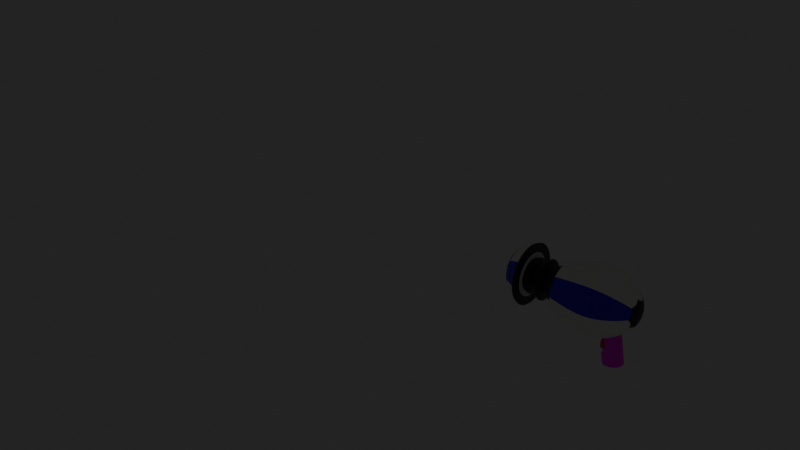 # Source: Gun.blend  (saved by Blender 2.90.8; exported with 4.5.12 LTS)
import bpy
from mathutils import Matrix  # noqa: F401  (used for matrix-valued properties, if any)

bpy.ops.wm.read_factory_settings(use_empty=True)
scene = bpy.context.scene
scene.name = 'Scene'

# ---- collections
col_collection = bpy.data.collections.new('Collection'); scene.collection.children.link(col_collection)

# ---- images (referenced by path relative to the original .blend; pixels are not part of the script)
import os
ASSET_DIR = os.environ.get("B2B_ASSET_DIR", "")  # directory of the original .blend (textures are referenced by path, not embedded)
HERE = os.path.dirname(os.path.abspath(__file__))  # packed textures are extracted next to this script under _unpacked/

def load_image(name, relpath, width, height, colorspace="sRGB"):
    """Load a texture the original file referenced (path relative to the .blend, or extracted next to this script)."""
    p = next((c for c in (os.path.join(HERE, relpath), os.path.join(ASSET_DIR, relpath)) if relpath and os.path.exists(c)), "")
    if p:
        img = bpy.data.images.load(p, check_existing=True)
        img.name = name
    else:  # same state as the original file: an image datablock whose file is absent (Cycles renders it pink)
        img = bpy.data.images.new(name, width, height)
        img.source = "FILE"
        img.filepath = "//" + (relpath or name)
    img.colorspace_settings.name = colorspace
    return img
img_gun2_jpg = load_image('gun2.jpg', 'gun2.jpg', 1024, 1024, 'sRGB')

# ---- materials (node trees are filled in below, after node groups)
mat_mat_riau_003 = bpy.data.materials.new('Matériau.003')
mat_mat_riau_003.use_transparent_shadow = False
mat_mat_riau_004 = bpy.data.materials.new('Matériau.004')
mat_mat_riau_004.use_transparent_shadow = False
mat_mat_riau_005 = bpy.data.materials.new('Matériau.005')
mat_mat_riau_005.use_transparent_shadow = False
mat_mat_riau_006 = bpy.data.materials.new('Matériau.006')
mat_mat_riau_006.use_transparent_shadow = False
mat_mat_riau_007 = bpy.data.materials.new('Matériau.007')
mat_mat_riau_007.use_transparent_shadow = False
mat_mat_riau_008 = bpy.data.materials.new('Matériau.008')
mat_mat_riau_008.use_transparent_shadow = False
mat_mat_riau_009 = bpy.data.materials.new('Matériau.009')
mat_mat_riau_009.use_transparent_shadow = False
mat_mat_riau = bpy.data.materials.new('Matériau')
mat_mat_riau.use_transparent_shadow = False
mat_mat_riau_001 = bpy.data.materials.new('Matériau.001')
mat_mat_riau_001.use_transparent_shadow = False
mat_mat_riau_002 = bpy.data.materials.new('Matériau.002')
mat_mat_riau_002.use_transparent_shadow = False
mat_mat_riau_011 = bpy.data.materials.new('Matériau.011')
mat_mat_riau_011.use_transparent_shadow = False

# ---- material node trees
mat_mat_riau_003.use_nodes = True; mat_mat_riau_003.node_tree.nodes.clear()
_N = mat_mat_riau_003.node_tree.nodes; _L = mat_mat_riau_003.node_tree.links
n0 = _N.new('ShaderNodeBsdfPrincipled'); n0.name = 'Principled BSDF'; n0.location = (10, 300)
n0.distribution = 'GGX'
n0.subsurface_method = 'BURLEY'
n0.inputs[0].default_value = (0.9699, 1.0, 0.9404, 1.0)
n0.inputs[3].default_value = 1.45
n0.inputs[27].default_value = (0.0, 0.0, 0.0, 1.0)
n0.inputs[28].default_value = 1.0
n1 = _N.new('ShaderNodeOutputMaterial'); n1.name = 'Material Output'; n1.location = (300, 300)
_L.new(n0.outputs[0], n1.inputs[0])
n1.is_active_output = True
mat_mat_riau_004.use_nodes = True; mat_mat_riau_004.node_tree.nodes.clear()
_N = mat_mat_riau_004.node_tree.nodes; _L = mat_mat_riau_004.node_tree.links
n0 = _N.new('ShaderNodeBsdfPrincipled'); n0.name = 'Principled BSDF'; n0.location = (10, 300)
n0.distribution = 'GGX'
n0.subsurface_method = 'BURLEY'
n0.inputs[0].default_value = (0.0, 0.0, 0.0, 1.0)
n0.inputs[3].default_value = 1.45
n0.inputs[27].default_value = (0.0, 0.0, 0.0, 1.0)
n0.inputs[28].default_value = 1.0
n1 = _N.new('ShaderNodeOutputMaterial'); n1.name = 'Material Output'; n1.location = (300, 300)
_L.new(n0.outputs[0], n1.inputs[0])
n1.is_active_output = True
mat_mat_riau_005.use_nodes = True; mat_mat_riau_005.node_tree.nodes.clear()
_N = mat_mat_riau_005.node_tree.nodes; _L = mat_mat_riau_005.node_tree.links
n0 = _N.new('ShaderNodeBsdfPrincipled'); n0.name = 'Principled BSDF'; n0.location = (10, 300)
n0.distribution = 'GGX'
n0.subsurface_method = 'BURLEY'
n0.inputs[0].default_value = (0.03106, 0.02689, 0.02486, 1.0)
n0.inputs[3].default_value = 1.45
n0.inputs[27].default_value = (0.0, 0.0, 0.0, 1.0)
n0.inputs[28].default_value = 1.0
n1 = _N.new('ShaderNodeOutputMaterial'); n1.name = 'Material Output'; n1.location = (300, 300)
_L.new(n0.outputs[0], n1.inputs[0])
n1.is_active_output = True
mat_mat_riau_006.use_nodes = True; mat_mat_riau_006.node_tree.nodes.clear()
_N = mat_mat_riau_006.node_tree.nodes; _L = mat_mat_riau_006.node_tree.links
n0 = _N.new('ShaderNodeBsdfPrincipled'); n0.name = 'Principled BSDF'; n0.location = (10, 300)
n0.distribution = 'GGX'
n0.subsurface_method = 'BURLEY'
n0.inputs[0].default_value = (0.0, 0.00767, 0.8, 1.0)
n0.inputs[3].default_value = 1.45
n0.inputs[27].default_value = (0.0, 0.0, 0.0, 1.0)
n0.inputs[28].default_value = 1.0
n1 = _N.new('ShaderNodeOutputMaterial'); n1.name = 'Material Output'; n1.location = (300, 300)
_L.new(n0.outputs[0], n1.inputs[0])
n1.is_active_output = True
mat_mat_riau_007.use_nodes = True; mat_mat_riau_007.node_tree.nodes.clear()
_N = mat_mat_riau_007.node_tree.nodes; _L = mat_mat_riau_007.node_tree.links
n0 = _N.new('ShaderNodeBsdfPrincipled'); n0.name = 'Principled BSDF'; n0.location = (10, 300)
n0.distribution = 'GGX'
n0.subsurface_method = 'BURLEY'
n0.inputs[0].default_value = (0.8, 0.0009101, 0.002697, 1.0)
n0.inputs[3].default_value = 1.45
n0.inputs[27].default_value = (0.0, 0.0, 0.0, 1.0)
n0.inputs[28].default_value = 1.0
n1 = _N.new('ShaderNodeOutputMaterial'); n1.name = 'Material Output'; n1.location = (300, 300)
_L.new(n0.outputs[0], n1.inputs[0])
n1.is_active_output = True
mat_mat_riau_008.use_nodes = True; mat_mat_riau_008.node_tree.nodes.clear()
_N = mat_mat_riau_008.node_tree.nodes; _L = mat_mat_riau_008.node_tree.links
n0 = _N.new('ShaderNodeBsdfPrincipled'); n0.name = 'Principled BSDF'; n0.location = (10, 300)
n0.distribution = 'GGX'
n0.subsurface_method = 'BURLEY'
n0.inputs[0].default_value = (0.0, 0.0, 0.0, 1.0)
n0.inputs[3].default_value = 1.45
n0.inputs[27].default_value = (0.0, 0.0, 0.0, 1.0)
n0.inputs[28].default_value = 1.0
n1 = _N.new('ShaderNodeOutputMaterial'); n1.name = 'Material Output'; n1.location = (300, 300)
_L.new(n0.outputs[0], n1.inputs[0])
n1.is_active_output = True
mat_mat_riau_009.use_nodes = True; mat_mat_riau_009.node_tree.nodes.clear()
_N = mat_mat_riau_009.node_tree.nodes; _L = mat_mat_riau_009.node_tree.links
n0 = _N.new('ShaderNodeBsdfPrincipled'); n0.name = 'Principled BSDF'; n0.location = (10, 300)
n0.distribution = 'GGX'
n0.subsurface_method = 'BURLEY'
n0.inputs[3].default_value = 1.45
n0.inputs[27].default_value = (0.0, 0.0, 0.0, 1.0)
n0.inputs[28].default_value = 1.0
n1 = _N.new('ShaderNodeOutputMaterial'); n1.name = 'Material Output'; n1.location = (300, 300)
n2 = _N.new('ShaderNodeTexImage'); n2.name = 'Texture image'; n2.location = (-180, 280)
n2.image = img_gun2_jpg
n3 = _N.new('ShaderNodeRGB'); n3.name = 'RGB'; n3.location = (-190, 220)
n3.outputs[0].default_value = (0.5, 0.5, 0.5, 1.0)
_L.new(n0.outputs[0], n1.inputs[0])
_L.new(n2.outputs[0], n0.inputs[0])
n1.is_active_output = True
mat_mat_riau.use_nodes = True; mat_mat_riau.node_tree.nodes.clear()
_N = mat_mat_riau.node_tree.nodes; _L = mat_mat_riau.node_tree.links
n0 = _N.new('ShaderNodeBsdfPrincipled'); n0.name = 'Principled BSDF'; n0.location = (10, 300)
n0.distribution = 'GGX'
n0.subsurface_method = 'BURLEY'
n0.inputs[0].default_value = (0.0, 0.04709, 0.8, 1.0)
n0.inputs[3].default_value = 1.45
n0.inputs[27].default_value = (0.0, 0.0, 0.0, 1.0)
n0.inputs[28].default_value = 1.0
n1 = _N.new('ShaderNodeOutputMaterial'); n1.name = 'Material Output'; n1.location = (300, 300)
_L.new(n0.outputs[0], n1.inputs[0])
n1.is_active_output = True
mat_mat_riau_001.use_nodes = True; mat_mat_riau_001.node_tree.nodes.clear()
_N = mat_mat_riau_001.node_tree.nodes; _L = mat_mat_riau_001.node_tree.links
n0 = _N.new('ShaderNodeBsdfPrincipled'); n0.name = 'Principled BSDF'; n0.location = (10, 300)
n0.distribution = 'GGX'
n0.subsurface_method = 'BURLEY'
n0.inputs[0].default_value = (0.8, 0.0, 0.006753, 1.0)
n0.inputs[3].default_value = 1.45
n0.inputs[27].default_value = (0.0, 0.0, 0.0, 1.0)
n0.inputs[28].default_value = 1.0
n1 = _N.new('ShaderNodeOutputMaterial'); n1.name = 'Material Output'; n1.location = (300, 300)
_L.new(n0.outputs[0], n1.inputs[0])
n1.is_active_output = True
mat_mat_riau_002.use_nodes = True; mat_mat_riau_002.node_tree.nodes.clear()
_N = mat_mat_riau_002.node_tree.nodes; _L = mat_mat_riau_002.node_tree.links
n0 = _N.new('ShaderNodeBsdfPrincipled'); n0.name = 'Principled BSDF'; n0.location = (10, 300)
n0.distribution = 'GGX'
n0.subsurface_method = 'BURLEY'
n0.inputs[0].default_value = (0.0, 0.0, 0.0, 1.0)
n0.inputs[3].default_value = 1.45
n0.inputs[27].default_value = (0.0, 0.0, 0.0, 1.0)
n0.inputs[28].default_value = 1.0
n1 = _N.new('ShaderNodeOutputMaterial'); n1.name = 'Material Output'; n1.location = (300, 300)
_L.new(n0.outputs[0], n1.inputs[0])
n1.is_active_output = True
mat_mat_riau_011.use_nodes = True; mat_mat_riau_011.node_tree.nodes.clear()
_N = mat_mat_riau_011.node_tree.nodes; _L = mat_mat_riau_011.node_tree.links
n0 = _N.new('ShaderNodeOutputMaterial'); n0.name = 'Material Output'; n0.location = (300, 300)
n1 = _N.new('ShaderNodeBsdfTransparent'); n1.name = 'BSDF transparence'; n1.location = (-158, 88)
n2 = _N.new('ShaderNodeEmission'); n2.name = 'Émission'; n2.location = (-164, 247)
n2.inputs[0].default_value = (0.0, 0.5377, 1.0, 1.0)
n2.inputs[1].default_value = 16.3
n3 = _N.new('ShaderNodeMixShader'); n3.name = 'Shader de mélange'; n3.location = (91, 194)
n3.inputs[0].default_value = 1.0
_L.new(n1.outputs[0], n3.inputs[2])
_L.new(n2.outputs[0], n3.inputs[1])
_L.new(n3.outputs[0], n0.inputs[0])
n0.is_active_output = True

# ---- world
world_world = bpy.data.worlds.new('World'); scene.world = world_world
world_world.use_nodes = True; world_world.node_tree.nodes.clear()
_N = world_world.node_tree.nodes; _L = world_world.node_tree.links
n0 = _N.new('ShaderNodeOutputWorld'); n0.name = 'World Output'; n0.location = (300, 300)
n1 = _N.new('ShaderNodeAddShader'); n1.name = 'Ajouter shader'; n1.location = (110, 300)
n2 = _N.new('ShaderNodeBackground'); n2.name = 'Arrière-plan'; n2.location = (-80, 280)
n2.inputs[0].default_value = (0.01599, 0.01599, 0.01599, 1.0)
_L.new(n1.outputs[0], n0.inputs[0])
_L.new(n2.outputs[0], n1.inputs[0])
n0.is_active_output = True
world_world.color = (0.05088, 0.05088, 0.05088)
world_world.use_sun_shadow = False
world_world.sun_shadow_jitter_overblur = 0.0

# ---- meshes
me_cylindre_002 = bpy.data.meshes.new('Cylindre.002')
me_cylindre_002.from_pydata([(2.353e-09, 0.7721, -1.0), (0.0, 1.0, 1.0), (0.5515, 0.542, -0.8061), (0.7071, 0.7071, 1.0), (0.7743, -3.327e-08, -0.7277), (1.0, -4.371e-08, 1.0), (0.5515, -0.542, -0.8061), (0.7071, -0.7071, 1.0), (-6.814e-08, -0.7721, -1.0), (-8.742e-08, -1.0, 1.0), (-0.5515, -0.542, -1.194), (-0.7071, -0.7071, 1.0), (-0.7743, 1.311e-08, -1.272), (-1.0, 1.192e-08, 1.0), (-0.5515, 0.542, -1.194), (-0.7071, 0.7071, 1.0), (-2.057e-08, 0.8065, -1.0), (0.566, 0.5703, -0.8666), (0.8004, -3.157e-08, -0.8114), (0.566, -0.5703, -0.8666), (-8.892e-08, -0.8065, -1.0), (-0.566, -0.5703, -1.133), (-0.8004, 1.493e-08, -1.189), (-0.566, 0.5703, -1.133), (2.526e-09, 0.7829, -1.0), (0.5586, 0.5498, -0.8036), (0.7846, -3.398e-08, -0.7241), (0.5586, -0.5498, -0.8036), (-6.831e-08, -0.7829, -1.0), (-0.5586, -0.5498, -1.196), (-0.7846, 1.294e-08, -1.276), (-0.5586, 0.5498, -1.196), (2.353e-09, 0.7721, -1.0), (0.5515, 0.542, -0.8061), (0.7743, -3.327e-08, -0.7277), (0.5515, -0.542, -0.8061), (-6.814e-08, -0.7721, -1.0), (-0.5515, -0.542, -1.194), (-0.7743, 1.311e-08, -1.272), (-0.5515, 0.542, -1.194), (-0.02187, 0.7721, -0.4944), (0.5296, 0.542, -0.3005), (0.7524, -3.702e-08, -0.2221), (0.5296, -0.542, -0.3005), (-0.02187, -0.7721, -0.4944), (-0.5734, -0.542, -0.6883), (-0.7962, 9.359e-09, -0.7667), (-0.5734, 0.542, -0.6883), (-0.02768, 0.7721, -0.3599), (0.5238, 0.542, -0.166), (0.7466, -3.811e-08, -0.0876), (0.5238, -0.542, -0.166), (-0.02768, -0.7721, -0.3599), (-0.5792, -0.542, -0.5538), (-0.802, 8.266e-09, -0.6322), (-0.5792, 0.542, -0.5538), (-0.02768, 0.6127, -0.3599), (0.4187, 0.4264, -0.2029), (0.594, -2.759e-08, -0.1413), (0.4187, -0.4264, -0.2029), (-0.02768, -0.6127, -0.3599), (-0.474, -0.4264, -0.5168), (-0.6493, 1.09e-08, -0.5785), (-0.474, 0.4264, -0.5168), (-0.02768, 0.6127, -0.3599), (0.4187, 0.4264, -0.2029), (0.594, -2.759e-08, -0.1413), (0.4187, -0.4264, -0.2029), (-0.02768, -0.6127, -0.3599), (-0.474, -0.4264, -0.5168), (-0.6493, 1.09e-08, -0.5785), (-0.474, 0.4264, -0.5168), (-0.04914, 0.6127, 0.1361), (0.3972, 0.4264, 0.2931), (-0.4955, 0.4264, -0.02085), (0.5725, -3.203e-08, 0.3547), (0.3972, -0.4264, 0.2931), (-0.04914, -0.6127, 0.1361), (-0.4955, -0.4264, -0.02085), (-0.6708, 6.46e-09, -0.08249), (-0.05079, 0.3624, 0.1745), (0.2132, 0.2522, 0.2673), (-0.3148, 0.2522, 0.08163), (0.3169, -1.429e-08, 0.3037), (0.2132, -0.2522, 0.2673), (-0.05079, -0.3624, 0.1745), (-0.3148, -0.2522, 0.08163), (-0.4184, 8.47e-09, 0.04517), (1.055, 1.055, 1.0), (1.672e-08, 1.492, 1.0), (1.492, -6.707e-08, 1.0), (1.055, -1.055, 1.0), (-1.138e-07, -1.492, 1.0), (-1.055, -1.055, 1.0), (-1.492, 1.596e-08, 1.0), (-1.055, 1.055, 1.0), (0.5261, 0.5261, 1.0), (0.0, 0.7441, 1.0), (-0.5261, 0.5261, 1.0), (-0.7441, 1.192e-08, 1.0), (-0.5261, -0.5261, 1.0), (-6.678e-08, -0.7441, 1.0), (0.5261, -0.5261, 1.0), (0.7441, -3.958e-08, 1.0), (0.5261, 0.5261, 1.0), (0.0, 0.7441, 1.0), (0.7441, -3.958e-08, 1.0), (-0.5261, 0.5261, 1.0), (-0.7441, 1.192e-08, 1.0), (-0.5261, -0.5261, 1.0), (-6.678e-08, -0.7441, 1.0), (0.5261, -0.5261, 1.0), (0.5261, 0.5261, 1.153), (-2.22e-16, 0.7441, 1.153), (0.7441, -3.958e-08, 1.153), (-0.5261, 0.5261, 1.153), (-0.7441, 1.192e-08, 1.153), (-0.5261, -0.5261, 1.153), (-6.678e-08, -0.7441, 1.153), (0.5261, -0.5261, 1.153), (0.6153, 0.6153, 1.441), (8.792e-09, 0.8701, 1.441), (0.8701, -4.755e-08, 1.441), (-0.6153, 0.6153, 1.441), (-0.8701, 1.268e-08, 1.441), (-0.6153, -0.6153, 1.441), (-6.931e-08, -0.8701, 1.441), (0.6153, -0.6153, 1.441), (0.6153, 0.6153, 1.688), (7.946e-09, 0.8701, 1.688), (0.8701, -4.755e-08, 1.688), (-0.6153, 0.6153, 1.688), (-0.8701, 1.268e-08, 1.688), (-0.6153, -0.6153, 1.688), (-7.015e-08, -0.8701, 1.688), (0.6153, -0.6153, 1.688), (0.2861, 0.2861, 2.263), (-1.799e-11, 0.4046, 2.263), (0.4046, -2.5e-08, 2.263), (-0.2861, 0.2861, 2.263), (-0.4046, 3.009e-09, 2.263), (-0.2861, -0.2861, 2.263), (-3.633e-08, -0.4046, 2.263), (0.2861, -0.2861, 2.263), (0.7059, 0.7059, 2.922), (9.043e-09, 0.9983, 2.922), (0.9983, -5.622e-08, 2.922), (-0.7059, 0.7059, 2.922), (-0.9983, 1.289e-08, 2.922), (-0.7059, -0.7059, 2.922), (-8.056e-08, -0.9983, 2.922), (0.7059, -0.7059, 2.922), (0.7059, 0.7059, 3.159), (9.043e-09, 0.9983, 3.159), (0.9983, -5.622e-08, 3.159), (-0.7059, 0.7059, 3.159), (-0.9983, 1.289e-08, 3.159), (-0.7059, -0.7059, 3.159), (-8.056e-08, -0.9983, 3.159), (0.7059, -0.7059, 3.159), (0.2676, 0.2676, 3.721), (-1.609e-08, 0.3785, 3.721), (0.3785, -3.057e-08, 3.721), (-0.2676, 0.2676, 3.721), (-0.3785, -4.364e-09, 3.721), (-0.2676, -0.2676, 3.721), (-5.006e-08, -0.3785, 3.721), (0.2676, -0.2676, 3.721), (0.6067, 0.6067, 4.276), (4.88e-09, 0.8581, 4.276), (0.8581, -5.041e-08, 4.276), (-0.6067, 0.6067, 4.276), (-0.8581, 8.987e-09, 4.276), (-0.6067, -0.6067, 4.276), (-7.213e-08, -0.8581, 4.276), (0.6067, -0.6067, 4.276), (0.6067, 0.6067, 4.494), (4.88e-09, 0.8581, 4.494), (0.8581, -5.041e-08, 4.494), (-0.6067, 0.6067, 4.494), (-0.8581, 8.987e-09, 4.494), (-0.6067, -0.6067, 4.494), (-7.213e-08, -0.8581, 4.494), (0.6067, -0.6067, 4.494), (0.5136, 0.5136, 5.196), (-4.662e-09, 0.7264, 5.196), (0.7264, -4.837e-08, 5.196), (-0.5136, 0.5136, 5.196), (-0.7264, 1.914e-09, 5.196), (-0.5136, -0.5136, 5.196), (-6.986e-08, -0.7264, 5.196), (0.5136, -0.5136, 5.196), (0.8483, 0.8483, 5.181), (3.025e-08, 1.2, 5.181), (1.2, -5.076e-08, 5.181), (-0.8483, 0.8483, 5.181), (-1.2, 3.229e-08, 5.181), (-0.8483, -0.8483, 5.181), (-7.743e-08, -1.2, 5.181), (0.8483, -0.8483, 5.181), (1.041, 1.041, 7.518), (1.156e-08, 1.472, 7.518), (1.472, -5.044e-08, 7.518), (-1.041, 1.041, 7.518), (-1.472, 5.148e-08, 7.518), (-1.041, -1.041, 7.518), (-1.206e-07, -1.472, 7.518), (1.041, -1.041, 7.518), (1.041, 1.041, 12.32), (-1.34e-08, 1.472, 12.32), (1.472, -5.044e-08, 12.32), (-1.041, 1.041, 12.32), (-1.472, 5.148e-08, 12.32), (-1.041, -1.041, 12.32), (-1.455e-07, -1.472, 12.32), (1.041, -1.041, 12.32), (0.4061, 0.4061, 15.08), (-9.039e-08, 0.5743, 15.08), (0.5743, -1.059e-08, 15.08), (-0.4061, 0.4061, 15.08), (-0.5743, 2.917e-08, 15.08), (-0.4061, -0.4061, 15.08), (-1.419e-07, -0.5743, 15.08), (0.4061, -0.4061, 15.08), (-1.188, 1.188, 10.07), (1.391e-08, 1.68, 10.07), (1.188, 1.188, 10.07), (1.68, -6.265e-08, 10.07), (1.188, -1.188, 10.07), (-1.369e-07, -1.68, 10.07), (-1.188, -1.188, 10.07), (-1.68, 5.363e-08, 10.07), (-1.091e-08, 1.057, -1.0), (0.7415, 0.7471, -0.8253), (1.049, -4.285e-08, -0.7529), (0.7415, -0.7471, -0.8253), (-1.005e-07, -1.057, -1.0), (-0.7415, -0.7471, -1.175), (-1.049, 2.815e-08, -1.247), (-0.7415, 0.7471, -1.175), (2.794e-09, 0.7721, -1.0), (-0.5515, 0.542, -1.194), (-0.7743, 1.311e-08, -1.272), (-0.5515, -0.542, -1.194), (-6.799e-08, -0.7721, -1.0), (0.5515, -0.542, -0.8061), (0.7743, -3.327e-08, -0.7277), (0.5515, 0.542, -0.8061), (0.7113, 0.7113, 5.204), (1.006, -4.749e-08, 5.204), (0.7113, -0.7113, 5.204), (-6.991e-08, -1.006, 5.204), (-0.7113, -0.7113, 5.204), (-1.006, 2.215e-08, 5.204), (-0.7113, 0.7113, 5.204), (2.038e-08, 1.006, 5.204), (0.5136, 0.5136, 5.482), (-4.777e-09, 0.7264, 5.482), (0.7264, -4.837e-08, 5.482), (-0.5136, 0.5136, 5.482), (-0.7264, 1.91e-09, 5.482), (-0.5136, -0.5136, 5.482), (-6.997e-08, -0.7264, 5.482), (0.5136, -0.5136, 5.482), (1.006, -4.749e-08, 5.446), (-7e-08, -1.006, 5.446), (-1.006, 2.215e-08, 5.446), (2.029e-08, 1.006, 5.446), (0.7113, 0.7113, 5.446), (0.7113, -0.7113, 5.446), (-0.7113, -0.7113, 5.446), (-0.7113, 0.7113, 5.446), (1.274, -5.067e-08, 5.814), (0.9005, -0.9005, 5.814), (-8.912e-08, -1.274, 5.814), (-0.9005, -0.9005, 5.814), (-1.274, 3.749e-08, 5.814), (-0.9005, 0.9005, 5.814), (0.9005, 0.9005, 5.814), (2.519e-08, 1.274, 5.814), (0.6362, 0.6316, -0.8036), (1.728e-10, 0.8971, -1.0), (0.8959, -3.851e-08, -0.7235), (0.6362, -0.6316, -0.8036), (-7.908e-08, -0.8971, -1.0), (-0.6362, -0.6316, -1.196), (-0.8959, 1.449e-08, -1.276), (-0.6362, 0.6316, -1.196), (1.672e-08, 1.492, 1.0), (1.055, 1.055, 1.0), (1.492, -6.707e-08, 1.0), (1.055, -1.055, 1.0), (-1.138e-07, -1.492, 1.0), (-1.055, -1.055, 1.0), (-1.492, 1.596e-08, 1.0), (-1.055, 1.055, 1.0)], [], [(288, 89, 88, 289), (289, 88, 90, 290), (290, 90, 91, 291), (291, 91, 92, 292), (292, 92, 93, 293), (293, 93, 94, 294), (100, 101, 118, 117), (294, 94, 95, 295), (295, 95, 89, 288), (6, 8, 36, 35), (280, 281, 16, 17), (282, 280, 17, 18), (283, 282, 18, 19), (284, 283, 19, 20), (285, 284, 20, 21), (286, 285, 21, 22), (287, 286, 22, 23), (281, 287, 23, 16), (2, 0, 24, 25), (4, 2, 25, 26), (6, 4, 26, 27), (8, 6, 27, 28), (10, 8, 28, 29), (12, 10, 29, 30), (14, 12, 30, 31), (0, 14, 31, 24), (241, 240, 40, 47), (2, 4, 34, 33), (12, 14, 39, 38), (8, 10, 37, 36), (4, 6, 35, 34), (0, 2, 33, 32), (14, 0, 32, 39), (10, 12, 38, 37), (44, 45, 53, 52), (243, 242, 46, 45), (245, 244, 44, 43), (247, 246, 42, 41), (242, 241, 47, 46), (244, 243, 45, 44), (246, 245, 43, 42), (240, 247, 41, 40), (64, 65, 73, 72), (42, 43, 51, 50), (40, 41, 49, 48), (47, 40, 48, 55), (45, 46, 54, 53), (43, 44, 52, 51), (41, 42, 50, 49), (46, 47, 55, 54), (48, 49, 57, 56), (49, 50, 58, 57), (50, 51, 59, 58), (51, 52, 60, 59), (52, 53, 61, 60), (53, 54, 62, 61), (54, 55, 63, 62), (55, 48, 56, 63), (56, 57, 65, 64), (57, 58, 66, 65), (58, 59, 67, 66), (59, 60, 68, 67), (60, 61, 69, 68), (61, 62, 70, 69), (62, 63, 71, 70), (63, 56, 64, 71), (78, 79, 87, 86), (70, 71, 74, 79), (68, 69, 78, 77), (66, 67, 76, 75), (71, 64, 72, 74), (69, 70, 79, 78), (67, 68, 77, 76), (65, 66, 75, 73), (80, 81, 83, 84, 85, 86, 87, 82), (76, 77, 85, 84), (73, 75, 83, 81), (72, 73, 81, 80), (79, 74, 82, 87), (77, 78, 86, 85), (75, 76, 84, 83), (74, 72, 80, 82), (1, 3, 88, 89), (3, 5, 90, 88), (5, 7, 91, 90), (7, 9, 92, 91), (9, 11, 93, 92), (11, 13, 94, 93), (13, 15, 95, 94), (15, 1, 89, 95), (3, 1, 105, 104), (1, 15, 107, 105), (15, 13, 108, 107), (13, 11, 109, 108), (11, 9, 110, 109), (9, 7, 111, 110), (7, 5, 106, 111), (5, 3, 104, 106), (97, 96, 104, 105), (96, 103, 106, 104), (98, 97, 105, 107), (99, 98, 107, 108), (100, 99, 108, 109), (101, 100, 109, 110), (102, 101, 110, 111), (103, 102, 111, 106), (112, 113, 121, 120), (98, 99, 116, 115), (103, 96, 112, 114), (101, 102, 119, 118), (99, 100, 117, 116), (97, 98, 115, 113), (96, 97, 113, 112), (102, 103, 114, 119), (126, 127, 135, 134), (119, 114, 122, 127), (117, 118, 126, 125), (115, 116, 124, 123), (114, 112, 120, 122), (118, 119, 127, 126), (116, 117, 125, 124), (113, 115, 123, 121), (131, 132, 140, 139), (124, 125, 133, 132), (121, 123, 131, 129), (120, 121, 129, 128), (127, 122, 130, 135), (125, 126, 134, 133), (123, 124, 132, 131), (122, 120, 128, 130), (143, 138, 146, 151), (130, 128, 136, 138), (134, 135, 143, 142), (132, 133, 141, 140), (129, 131, 139, 137), (128, 129, 137, 136), (135, 130, 138, 143), (133, 134, 142, 141), (148, 149, 157, 156), (141, 142, 150, 149), (139, 140, 148, 147), (138, 136, 144, 146), (142, 143, 151, 150), (140, 141, 149, 148), (137, 139, 147, 145), (136, 137, 145, 144), (158, 159, 167, 166), (145, 147, 155, 153), (144, 145, 153, 152), (151, 146, 154, 159), (149, 150, 158, 157), (147, 148, 156, 155), (146, 144, 152, 154), (150, 151, 159, 158), (165, 166, 174, 173), (156, 157, 165, 164), (153, 155, 163, 161), (152, 153, 161, 160), (159, 154, 162, 167), (157, 158, 166, 165), (155, 156, 164, 163), (154, 152, 160, 162), (168, 169, 177, 176), (163, 164, 172, 171), (162, 160, 168, 170), (166, 167, 175, 174), (164, 165, 173, 172), (161, 163, 171, 169), (160, 161, 169, 168), (167, 162, 170, 175), (182, 183, 191, 190), (175, 170, 178, 183), (173, 174, 182, 181), (171, 172, 180, 179), (170, 168, 176, 178), (174, 175, 183, 182), (172, 173, 181, 180), (169, 171, 179, 177), (249, 248, 192, 194), (180, 181, 189, 188), (177, 179, 187, 185), (176, 177, 185, 184), (183, 178, 186, 191), (181, 182, 190, 189), (179, 180, 188, 187), (178, 176, 184, 186), (273, 272, 202, 207), (251, 250, 199, 198), (253, 252, 197, 196), (255, 254, 195, 193), (248, 255, 193, 192), (250, 249, 194, 199), (252, 251, 198, 197), (254, 253, 196, 195), (225, 224, 211, 209), (275, 274, 206, 205), (277, 276, 204, 203), (272, 278, 200, 202), (274, 273, 207, 206), (276, 275, 205, 204), (279, 277, 203, 201), (278, 279, 201, 200), (214, 215, 223, 222), (226, 225, 209, 208), (228, 227, 210, 215), (230, 229, 214, 213), (224, 231, 212, 211), (227, 226, 208, 210), (229, 228, 215, 214), (231, 230, 213, 212), (216, 217, 219, 220, 221, 222, 223, 218), (212, 213, 221, 220), (209, 211, 219, 217), (208, 209, 217, 216), (215, 210, 218, 223), (213, 214, 222, 221), (211, 212, 220, 219), (210, 208, 216, 218), (204, 205, 230, 231), (206, 207, 228, 229), (202, 200, 226, 227), (203, 204, 231, 224), (205, 206, 229, 230), (207, 202, 227, 228), (200, 201, 225, 226), (201, 203, 224, 225), (23, 239, 232, 16), (22, 238, 239, 23), (21, 237, 238, 22), (20, 236, 237, 21), (19, 235, 236, 20), (18, 234, 235, 19), (17, 233, 234, 18), (16, 232, 233, 17), (32, 33, 247, 240), (34, 35, 245, 246), (36, 37, 243, 244), (38, 39, 241, 242), (33, 34, 246, 247), (35, 36, 244, 245), (37, 38, 242, 243), (39, 32, 240, 241), (190, 191, 263, 262), (255, 248, 268, 267), (189, 190, 262, 261), (249, 250, 269, 264), (188, 189, 261, 260), (251, 252, 270, 265), (187, 188, 260, 259), (253, 254, 271, 266), (259, 260, 266, 271), (261, 262, 265, 270), (263, 258, 264, 269), (256, 257, 267, 268), (257, 259, 271, 267), (260, 261, 270, 266), (262, 263, 269, 265), (258, 256, 268, 264), (254, 255, 267, 271), (191, 186, 258, 263), (184, 185, 257, 256), (252, 253, 266, 270), (186, 184, 256, 258), (250, 251, 265, 269), (185, 187, 259, 257), (248, 249, 264, 268), (192, 193, 279, 278), (193, 195, 277, 279), (196, 197, 275, 276), (198, 199, 273, 274), (194, 192, 278, 272), (195, 196, 276, 277), (197, 198, 274, 275), (199, 194, 272, 273), (24, 31, 287, 281), (31, 30, 286, 287), (30, 29, 285, 286), (29, 28, 284, 285), (28, 27, 283, 284), (27, 26, 282, 283), (26, 25, 280, 282), (25, 24, 281, 280), (239, 295, 288, 232), (238, 294, 295, 239), (237, 293, 294, 238), (236, 292, 293, 237), (235, 291, 292, 236), (234, 290, 291, 235), (233, 289, 290, 234), (232, 288, 289, 233)])
me_cylindre_002.polygons.foreach_set('use_smooth', [True] * 290)
me_cylindre_002.polygons.foreach_set('material_index', [1, 1, 1, 1, 1, 1, 1, 1, 1, 0, 1, 1, 1, 1, 1, 1, 1, 1, 1, 1, 1, 1, 1, 1, 1, 1, 1, 0, 0, 3, 0, 0, 0, 0, 1, 1, 1, 1, 1, 1, 1, 1, 1, 1, 1, 1, 1, 1, 1, 1, 4, 4, 4, 4, 4, 4, 4, 4, 1, 1, 1, 1, 1, 1, 1, 1, 4, 1, 1, 1, 1, 1, 1, 1, 1, 4, 4, 4, 4, 4, 4, 4, 1, 1, 1, 1, 1, 1, 1, 1, 0, 0, 0, 0, 0, 0, 0, 0, 1, 1, 1, 1, 1, 1, 1, 1, 1, 1, 1, 1, 1, 1, 1, 1, 1, 1, 1, 1, 1, 1, 1, 1, 1, 1, 1, 1, 1, 1, 1, 1, 1, 1, 1, 1, 1, 1, 1, 1, 1, 1, 1, 1, 1, 1, 1, 1, 1, 1, 1, 1, 1, 1, 1, 1, 1, 1, 1, 1, 1, 1, 1, 1, 1, 1, 1, 1, 1, 1, 1, 1, 1, 1, 1, 1, 1, 1, 1, 1, 0, 1, 1, 1, 1, 1, 1, 1, 0, 0, 0, 3, 0, 0, 3, 0, 3, 3, 0, 0, 0, 0, 3, 0, 0, 0, 0, 3, 0, 0, 0, 0, 1, 0, 3, 0, 0, 3, 0, 0, 0, 0, 0, 0, 3, 0, 0, 3, 1, 1, 1, 1, 1, 1, 1, 1, 1, 1, 1, 1, 1, 1, 1, 1, 1, 2, 1, 2, 1, 2, 1, 2, 2, 2, 2, 2, 2, 2, 2, 2, 2, 1, 1, 2, 1, 2, 1, 2, 0, 3, 0, 0, 0, 0, 3, 0, 1, 1, 1, 1, 1, 1, 1, 1, 3, 0, 0, 3, 0, 0, 0, 0])
_uv = me_cylindre_002.uv_layers.new(name='CarteUV')
_uv.uv.foreach_set('vector', [1.007, 1.008, 1.0, 1.0, 0.875, 1.0, 0.875, 1.0, 0.875, 1.0, 0.875, 1.0, 0.75, 1.0, 0.75, 1.0, 0.75, 1.0, 0.75, 1.0, 0.625, 1.0, 0.625, 1.0, 0.625, 1.0, 0.625, 1.0, 0.5, 1.0, 0.4994, 1.001, 0.4994, 1.001, 0.5, 1.0, 0.375, 1.0, 0.375, 1.0, 0.375, 1.0, 0.375, 1.0, 0.25, 1.0, 0.25, 1.0, 0.1237, 0.1237, 0.25, 0.07142, 0.25, 0.07142, 0.1237, 0.1237, 0.25, 1.0, 0.25, 1.0, 0.125, 1.0, 0.125, 1.0, 0.125, 1.0, 0.125, 1.0, 0.0, 1.0, -0.006067, 0.993, 0.8834, 0.1199, 0.75, 0.06469, 0.75, 0.06469, 0.8834, 0.1199, 0.8948, 0.3926, 0.75, 0.4526, 0.75, 0.49, 0.9197, 0.4197, 0.9539, 0.25, 0.8948, 0.3926, 0.9197, 0.4197, 0.99, 0.25, 0.8948, 0.1074, 0.9539, 0.25, 0.99, 0.25, 0.9197, 0.08029, 0.75, 0.04742, 0.8948, 0.1074, 0.9197, 0.08029, 0.75, 0.01, 0.6052, 0.1074, 0.75, 0.04742, 0.75, 0.01, 0.5803, 0.08029, 0.5461, 0.25, 0.6052, 0.1074, 0.5803, 0.08029, 0.51, 0.25, 0.6052, 0.3926, 0.5461, 0.25, 0.51, 0.25, 0.5803, 0.4197, 0.75, 0.4526, 0.6052, 0.3926, 0.5803, 0.4197, 0.75, 0.49, 0.8834, 0.3801, 0.75, 0.4353, 0.75, 0.4379, 0.8851, 0.3819, 0.9372, 0.25, 0.8834, 0.3801, 0.8851, 0.3819, 0.9397, 0.25, 0.8834, 0.1199, 0.9372, 0.25, 0.9397, 0.25, 0.8851, 0.1181, 0.75, 0.06469, 0.8834, 0.1199, 0.8851, 0.1181, 0.75, 0.0621, 0.6166, 0.1199, 0.75, 0.06469, 0.75, 0.0621, 0.6149, 0.1181, 0.5628, 0.25, 0.6166, 0.1199, 0.6149, 0.1181, 0.5603, 0.25, 0.6166, 0.3801, 0.5628, 0.25, 0.5603, 0.25, 0.6149, 0.3819, 0.75, 0.4353, 0.6166, 0.3801, 0.6149, 0.3819, 0.75, 0.4379, 0.6166, 0.3801, 0.75, 0.4353, 0.75, 0.4353, 0.6166, 0.3801, 0.8834, 0.3801, 0.9372, 0.25, 0.9372, 0.25, 0.8834, 0.3801, 0.5628, 0.25, 0.6166, 0.3801, 0.6166, 0.3801, 0.5628, 0.25, 0.75, 0.06469, 0.6166, 0.1199, 0.6166, 0.1199, 0.75, 0.06469, 0.9372, 0.25, 0.8834, 0.1199, 0.8834, 0.1199, 0.9372, 0.25, 0.75, 0.4353, 0.8834, 0.3801, 0.8834, 0.3801, 0.75, 0.4353, 0.6166, 0.3801, 0.75, 0.4353, 0.75, 0.4353, 0.6166, 0.3801, 0.6166, 0.1199, 0.5628, 0.25, 0.5628, 0.25, 0.6166, 0.1199, 0.75, 0.06469, 0.6166, 0.1199, 0.6166, 0.1199, 0.75, 0.06469, 0.6166, 0.1199, 0.5628, 0.25, 0.5628, 0.25, 0.6166, 0.1199, 0.8834, 0.1199, 0.75, 0.06469, 0.75, 0.06469, 0.8834, 0.1199, 0.8834, 0.3801, 0.9372, 0.25, 0.9372, 0.25, 0.8834, 0.3801, 0.5628, 0.25, 0.6166, 0.3801, 0.6166, 0.3801, 0.5628, 0.25, 0.75, 0.06469, 0.6166, 0.1199, 0.6166, 0.1199, 0.75, 0.06469, 0.9372, 0.25, 0.8834, 0.1199, 0.8834, 0.1199, 0.9372, 0.25, 0.75, 0.4353, 0.8834, 0.3801, 0.8834, 0.3801, 0.75, 0.4353, 0.75, 0.3971, 0.8579, 0.3523, 0.8579, 0.3523, 0.75, 0.3971, 0.9372, 0.25, 0.8834, 0.1199, 0.8834, 0.1199, 0.9372, 0.25, 0.75, 0.4353, 0.8834, 0.3801, 0.8834, 0.3801, 0.75, 0.4353, 0.6166, 0.3801, 0.75, 0.4353, 0.75, 0.4353, 0.6166, 0.3801, 0.6166, 0.1199, 0.5628, 0.25, 0.5628, 0.25, 0.6166, 0.1199, 0.8834, 0.1199, 0.75, 0.06469, 0.75, 0.06469, 0.8834, 0.1199, 0.8834, 0.3801, 0.9372, 0.25, 0.9372, 0.25, 0.8834, 0.3801, 0.5628, 0.25, 0.6166, 0.3801, 0.6166, 0.3801, 0.5628, 0.25, 0.75, 0.4353, 0.8834, 0.3801, 0.8579, 0.3523, 0.75, 0.3971, 0.8834, 0.3801, 0.9372, 0.25, 0.9003, 0.25, 0.8579, 0.3523, 0.9372, 0.25, 0.8834, 0.1199, 0.8579, 0.1477, 0.9003, 0.25, 0.8834, 0.1199, 0.75, 0.06469, 0.75, 0.1029, 0.8579, 0.1477, 0.75, 0.06469, 0.6166, 0.1199, 0.6421, 0.1477, 0.75, 0.1029, 0.6166, 0.1199, 0.5628, 0.25, 0.5997, 0.25, 0.6421, 0.1477, 0.5628, 0.25, 0.6166, 0.3801, 0.6421, 0.3523, 0.5997, 0.25, 0.6166, 0.3801, 0.75, 0.4353, 0.75, 0.3971, 0.6421, 0.3523, 0.75, 0.3971, 0.8579, 0.3523, 0.8579, 0.3523, 0.75, 0.3971, 0.8579, 0.3523, 0.9003, 0.25, 0.9003, 0.25, 0.8579, 0.3523, 0.9003, 0.25, 0.8579, 0.1477, 0.8579, 0.1477, 0.9003, 0.25, 0.8579, 0.1477, 0.75, 0.1029, 0.75, 0.1029, 0.8579, 0.1477, 0.75, 0.1029, 0.6421, 0.1477, 0.6421, 0.1477, 0.75, 0.1029, 0.6421, 0.1477, 0.5997, 0.25, 0.5997, 0.25, 0.6421, 0.1477, 0.5997, 0.25, 0.6421, 0.3523, 0.6421, 0.3523, 0.5997, 0.25, 0.6421, 0.3523, 0.75, 0.3971, 0.75, 0.3971, 0.6421, 0.3523, 0.6421, 0.1477, 0.5997, 0.25, 0.5997, 0.25, 0.6421, 0.1477, 0.5997, 0.25, 0.6421, 0.3523, 0.6421, 0.3523, 0.5997, 0.25, 0.75, 0.1029, 0.6421, 0.1477, 0.6421, 0.1477, 0.75, 0.1029, 0.9003, 0.25, 0.8579, 0.1477, 0.8579, 0.1477, 0.9003, 0.25, 0.6421, 0.3523, 0.75, 0.3971, 0.75, 0.3971, 0.6421, 0.3523, 0.6421, 0.1477, 0.5997, 0.25, 0.5997, 0.25, 0.6421, 0.1477, 0.8579, 0.1477, 0.75, 0.1029, 0.75, 0.1029, 0.8579, 0.1477, 0.8579, 0.3523, 0.9003, 0.25, 0.9003, 0.25, 0.8579, 0.3523, 0.75, 0.3971, 0.8579, 0.3523, 0.9003, 0.25, 0.8579, 0.1477, 0.75, 0.1029, 0.6421, 0.1477, 0.5997, 0.25, 0.6421, 0.3523, 0.8579, 0.1477, 0.75, 0.1029, 0.75, 0.1029, 0.8579, 0.1477, 0.8579, 0.3523, 0.9003, 0.25, 0.9003, 0.25, 0.8579, 0.3523, 0.75, 0.3971, 0.8579, 0.3523, 0.8579, 0.3523, 0.75, 0.3971, 0.5997, 0.25, 0.6421, 0.3523, 0.6421, 0.3523, 0.5997, 0.25, 0.75, 0.1029, 0.6421, 0.1477, 0.6421, 0.1477, 0.75, 0.1029, 0.9003, 0.25, 0.8579, 0.1477, 0.8579, 0.1477, 0.9003, 0.25, 0.6421, 0.3523, 0.75, 0.3971, 0.75, 0.3971, 0.6421, 0.3523, 0.25, 0.49, 0.4197, 0.4197, 0.4197, 0.4197, 0.25, 0.49, 0.4197, 0.4197, 0.49, 0.25, 0.49, 0.25, 0.4197, 0.4197, 0.49, 0.25, 0.4197, 0.08029, 0.4197, 0.08029, 0.49, 0.25, 0.4197, 0.08029, 0.25, 0.01, 0.25, 0.01, 0.4197, 0.08029, 0.25, 0.01, 0.08029, 0.08029, 0.08029, 0.08029, 0.25, 0.01, 0.08029, 0.08029, 0.01, 0.25, 0.01, 0.25, 0.08029, 0.08029, 0.01, 0.25, 0.08029, 0.4197, 0.08029, 0.4197, 0.01, 0.25, 0.08029, 0.4197, 0.25, 0.49, 0.25, 0.49, 0.08029, 0.4197, 0.4197, 0.4197, 0.25, 0.49, 0.25, 0.4286, 0.3763, 0.3763, 0.25, 0.49, 0.08029, 0.4197, 0.1237, 0.3763, 0.25, 0.4286, 0.08029, 0.4197, 0.01, 0.25, 0.07142, 0.25, 0.1237, 0.3763, 0.01, 0.25, 0.08029, 0.08029, 0.1237, 0.1237, 0.07142, 0.25, 0.08029, 0.08029, 0.25, 0.01, 0.25, 0.07142, 0.1237, 0.1237, 0.25, 0.01, 0.4197, 0.08029, 0.3763, 0.1237, 0.25, 0.07142, 0.4197, 0.08029, 0.49, 0.25, 0.4286, 0.25, 0.3763, 0.1237, 0.49, 0.25, 0.4197, 0.4197, 0.3763, 0.3763, 0.4286, 0.25, 0.25, 0.4286, 0.3763, 0.3763, 0.3763, 0.3763, 0.25, 0.4286, 0.3763, 0.3763, 0.4286, 0.25, 0.4286, 0.25, 0.3763, 0.3763, 0.1237, 0.3763, 0.25, 0.4286, 0.25, 0.4286, 0.1237, 0.3763, 0.07142, 0.25, 0.1237, 0.3763, 0.1237, 0.3763, 0.07142, 0.25, 0.1237, 0.1237, 0.07142, 0.25, 0.07142, 0.25, 0.1237, 0.1237, 0.25, 0.07142, 0.1237, 0.1237, 0.1237, 0.1237, 0.25, 0.07142, 0.3763, 0.1237, 0.25, 0.07142, 0.25, 0.07142, 0.3763, 0.1237, 0.4286, 0.25, 0.3763, 0.1237, 0.3763, 0.1237, 0.4286, 0.25, 0.3763, 0.3763, 0.25, 0.4286, 0.25, 0.4286, 0.3763, 0.3763, 0.1237, 0.3763, 0.07142, 0.25, 0.07142, 0.25, 0.1237, 0.3763, 0.4286, 0.25, 0.3763, 0.3763, 0.3763, 0.3763, 0.4286, 0.25, 0.25, 0.07142, 0.3763, 0.1237, 0.3763, 0.1237, 0.25, 0.07142, 0.07142, 0.25, 0.1237, 0.1237, 0.1237, 0.1237, 0.07142, 0.25, 0.25, 0.4286, 0.1237, 0.3763, 0.1237, 0.3763, 0.25, 0.4286, 0.3763, 0.3763, 0.25, 0.4286, 0.25, 0.4286, 0.3763, 0.3763, 0.3763, 0.1237, 0.4286, 0.25, 0.4286, 0.25, 0.3763, 0.1237, 0.25, 0.07142, 0.3763, 0.1237, 0.3763, 0.1237, 0.25, 0.07142, 0.3763, 0.1237, 0.4286, 0.25, 0.4286, 0.25, 0.3763, 0.1237, 0.1237, 0.1237, 0.25, 0.07142, 0.25, 0.07142, 0.1237, 0.1237, 0.1237, 0.3763, 0.07142, 0.25, 0.07142, 0.25, 0.1237, 0.3763, 0.4286, 0.25, 0.3763, 0.3763, 0.3763, 0.3763, 0.4286, 0.25, 0.25, 0.07142, 0.3763, 0.1237, 0.3763, 0.1237, 0.25, 0.07142, 0.07142, 0.25, 0.1237, 0.1237, 0.1237, 0.1237, 0.07142, 0.25, 0.25, 0.4286, 0.1237, 0.3763, 0.1237, 0.3763, 0.25, 0.4286, 0.1237, 0.3763, 0.07142, 0.25, 0.07142, 0.25, 0.1237, 0.3763, 0.07142, 0.25, 0.1237, 0.1237, 0.1237, 0.1237, 0.07142, 0.25, 0.25, 0.4286, 0.1237, 0.3763, 0.1237, 0.3763, 0.25, 0.4286, 0.3763, 0.3763, 0.25, 0.4286, 0.25, 0.4286, 0.3763, 0.3763, 0.3763, 0.1237, 0.4286, 0.25, 0.4286, 0.25, 0.3763, 0.1237, 0.1237, 0.1237, 0.25, 0.07142, 0.25, 0.07142, 0.1237, 0.1237, 0.1237, 0.3763, 0.07142, 0.25, 0.07142, 0.25, 0.1237, 0.3763, 0.4286, 0.25, 0.3763, 0.3763, 0.3763, 0.3763, 0.4286, 0.25, 0.3763, 0.1237, 0.4286, 0.25, 0.4286, 0.25, 0.3763, 0.1237, 0.4286, 0.25, 0.3763, 0.3763, 0.3763, 0.3763, 0.4286, 0.25, 0.25, 0.07142, 0.3763, 0.1237, 0.3763, 0.1237, 0.25, 0.07142, 0.07142, 0.25, 0.1237, 0.1237, 0.1237, 0.1237, 0.07142, 0.25, 0.25, 0.4286, 0.1237, 0.3763, 0.1237, 0.3763, 0.25, 0.4286, 0.3763, 0.3763, 0.25, 0.4286, 0.25, 0.4286, 0.3763, 0.3763, 0.3763, 0.1237, 0.4286, 0.25, 0.4286, 0.25, 0.3763, 0.1237, 0.1237, 0.1237, 0.25, 0.07142, 0.25, 0.07142, 0.1237, 0.1237, 0.07142, 0.25, 0.1237, 0.1237, 0.1237, 0.1237, 0.07142, 0.25, 0.1237, 0.1237, 0.25, 0.07142, 0.25, 0.07142, 0.1237, 0.1237, 0.1237, 0.3763, 0.07142, 0.25, 0.07142, 0.25, 0.1237, 0.3763, 0.4286, 0.25, 0.3763, 0.3763, 0.3763, 0.3763, 0.4286, 0.25, 0.25, 0.07142, 0.3763, 0.1237, 0.3763, 0.1237, 0.25, 0.07142, 0.07142, 0.25, 0.1237, 0.1237, 0.1237, 0.1237, 0.07142, 0.25, 0.25, 0.4286, 0.1237, 0.3763, 0.1237, 0.3763, 0.25, 0.4286, 0.3763, 0.3763, 0.25, 0.4286, 0.25, 0.4286, 0.3763, 0.3763, 0.25, 0.07142, 0.3763, 0.1237, 0.3763, 0.1237, 0.25, 0.07142, 0.25, 0.4286, 0.1237, 0.3763, 0.1237, 0.3763, 0.25, 0.4286, 0.3763, 0.3763, 0.25, 0.4286, 0.25, 0.4286, 0.3763, 0.3763, 0.3763, 0.1237, 0.4286, 0.25, 0.4286, 0.25, 0.3763, 0.1237, 0.1237, 0.1237, 0.25, 0.07142, 0.25, 0.07142, 0.1237, 0.1237, 0.1237, 0.3763, 0.07142, 0.25, 0.07142, 0.25, 0.1237, 0.3763, 0.4286, 0.25, 0.3763, 0.3763, 0.3763, 0.3763, 0.4286, 0.25, 0.25, 0.07142, 0.3763, 0.1237, 0.3763, 0.1237, 0.25, 0.07142, 0.1237, 0.1237, 0.25, 0.07142, 0.25, 0.07142, 0.1237, 0.1237, 0.07142, 0.25, 0.1237, 0.1237, 0.1237, 0.1237, 0.07142, 0.25, 0.25, 0.4286, 0.1237, 0.3763, 0.1237, 0.3763, 0.25, 0.4286, 0.3763, 0.3763, 0.25, 0.4286, 0.25, 0.4286, 0.3763, 0.3763, 0.3763, 0.1237, 0.4286, 0.25, 0.4286, 0.25, 0.3763, 0.1237, 0.1237, 0.1237, 0.25, 0.07142, 0.25, 0.07142, 0.1237, 0.1237, 0.1237, 0.3763, 0.07142, 0.25, 0.07142, 0.25, 0.1237, 0.3763, 0.4286, 0.25, 0.3763, 0.3763, 0.3763, 0.3763, 0.4286, 0.25, 0.3763, 0.3763, 0.25, 0.4286, 0.25, 0.4286, 0.3763, 0.3763, 0.1237, 0.3763, 0.07142, 0.25, 0.07142, 0.25, 0.1237, 0.3763, 0.4286, 0.25, 0.3763, 0.3763, 0.3763, 0.3763, 0.4286, 0.25, 0.25, 0.07142, 0.3763, 0.1237, 0.3763, 0.1237, 0.25, 0.07142, 0.07142, 0.25, 0.1237, 0.1237, 0.1237, 0.1237, 0.07142, 0.25, 0.25, 0.4286, 0.1237, 0.3763, 0.1237, 0.3763, 0.25, 0.4286, 0.3763, 0.3763, 0.25, 0.4286, 0.25, 0.4286, 0.3763, 0.3763, 0.3763, 0.1237, 0.4286, 0.25, 0.4286, 0.25, 0.3763, 0.1237, 0.25, 0.07142, 0.3763, 0.1237, 0.3763, 0.1237, 0.25, 0.07142, 0.3763, 0.1237, 0.4286, 0.25, 0.4286, 0.25, 0.3763, 0.1237, 0.1237, 0.1237, 0.25, 0.07142, 0.25, 0.07142, 0.1237, 0.1237, 0.1237, 0.3763, 0.07142, 0.25, 0.07142, 0.25, 0.1237, 0.3763, 0.4286, 0.25, 0.3763, 0.3763, 0.3763, 0.3763, 0.4286, 0.25, 0.25, 0.07142, 0.3763, 0.1237, 0.3763, 0.1237, 0.25, 0.07142, 0.07142, 0.25, 0.1237, 0.1237, 0.1237, 0.1237, 0.07142, 0.25, 0.25, 0.4286, 0.1237, 0.3763, 0.1237, 0.3763, 0.25, 0.4286, 0.4286, 0.25, 0.3763, 0.3763, 0.3763, 0.3763, 0.4286, 0.25, 0.07142, 0.25, 0.1237, 0.1237, 0.1237, 0.1237, 0.07142, 0.25, 0.25, 0.4286, 0.1237, 0.3763, 0.1237, 0.3763, 0.25, 0.4286, 0.3763, 0.3763, 0.25, 0.4286, 0.25, 0.4286, 0.3763, 0.3763, 0.3763, 0.1237, 0.4286, 0.25, 0.4286, 0.25, 0.3763, 0.1237, 0.1237, 0.1237, 0.25, 0.07142, 0.25, 0.07142, 0.1237, 0.1237, 0.1237, 0.3763, 0.07142, 0.25, 0.07142, 0.25, 0.1237, 0.3763, 0.4286, 0.25, 0.3763, 0.3763, 0.3763, 0.3763, 0.4286, 0.25, 0.3763, 0.1237, 0.4286, 0.25, 0.4286, 0.25, 0.3763, 0.1237, 0.25, 0.07142, 0.3763, 0.1237, 0.3763, 0.1237, 0.25, 0.07142, 0.07142, 0.25, 0.1237, 0.1237, 0.1237, 0.1237, 0.07142, 0.25, 0.25, 0.4286, 0.1237, 0.3763, 0.1237, 0.3763, 0.25, 0.4286, 0.3763, 0.3763, 0.25, 0.4286, 0.25, 0.4286, 0.3763, 0.3763, 0.3763, 0.1237, 0.4286, 0.25, 0.4286, 0.25, 0.3763, 0.1237, 0.1237, 0.1237, 0.25, 0.07142, 0.25, 0.07142, 0.1237, 0.1237, 0.1237, 0.3763, 0.07142, 0.25, 0.07142, 0.25, 0.1237, 0.3763, 0.25, 0.4323, 0.1211, 0.3789, 0.1237, 0.3763, 0.25, 0.4286, 0.1237, 0.1237, 0.25, 0.07142, 0.25, 0.07142, 0.1237, 0.1237, 0.1237, 0.3763, 0.07142, 0.25, 0.07142, 0.25, 0.1237, 0.3763, 0.4286, 0.25, 0.3763, 0.3763, 0.3763, 0.3763, 0.4286, 0.25, 0.25, 0.07142, 0.3763, 0.1237, 0.3763, 0.1237, 0.25, 0.07142, 0.07142, 0.25, 0.1237, 0.1237, 0.1237, 0.1237, 0.07142, 0.25, 0.25, 0.4286, 0.1237, 0.3763, 0.1237, 0.3763, 0.25, 0.4286, 0.3763, 0.3763, 0.25, 0.4286, 0.25, 0.4286, 0.3763, 0.3763, 0.25, 0.07142, 0.3763, 0.1237, 0.3763, 0.1237, 0.25, 0.07142, 0.3789, 0.3789, 0.25, 0.4323, 0.25, 0.4286, 0.3763, 0.3763, 0.3789, 0.1211, 0.4323, 0.25, 0.4286, 0.25, 0.3763, 0.1237, 0.1211, 0.1211, 0.25, 0.06774, 0.25, 0.07142, 0.1237, 0.1237, 0.1211, 0.3789, 0.06774, 0.25, 0.07142, 0.25, 0.1237, 0.3763, 0.4323, 0.25, 0.3789, 0.3789, 0.3763, 0.3763, 0.4286, 0.25, 0.25, 0.06774, 0.3789, 0.1211, 0.3763, 0.1237, 0.25, 0.07142, 0.06774, 0.25, 0.1211, 0.1211, 0.1237, 0.1237, 0.07142, 0.25, 0.3763, 0.3763, 0.25, 0.4286, 0.1237, 0.3763, 0.07142, 0.25, 0.1237, 0.1237, 0.25, 0.07142, 0.3763, 0.1237, 0.4286, 0.25, 0.07142, 0.25, 0.1237, 0.1237, 0.1237, 0.1237, 0.07142, 0.25, 0.25, 0.4286, 0.1237, 0.3763, 0.1237, 0.3763, 0.25, 0.4286, 0.3763, 0.3763, 0.25, 0.4286, 0.25, 0.4286, 0.3763, 0.3763, 0.3763, 0.1237, 0.4286, 0.25, 0.4286, 0.25, 0.3763, 0.1237, 0.1237, 0.1237, 0.25, 0.07142, 0.25, 0.07142, 0.1237, 0.1237, 0.1237, 0.3763, 0.07142, 0.25, 0.07142, 0.25, 0.1237, 0.3763, 0.4286, 0.25, 0.3763, 0.3763, 0.3763, 0.3763, 0.4286, 0.25, 0.07142, 0.25, 0.1237, 0.1237, 0.1211, 0.1211, 0.06774, 0.25, 0.25, 0.07142, 0.3763, 0.1237, 0.3789, 0.1211, 0.25, 0.06774, 0.4286, 0.25, 0.3763, 0.3763, 0.3789, 0.3789, 0.4323, 0.25, 0.1237, 0.3763, 0.07142, 0.25, 0.06774, 0.25, 0.1211, 0.3789, 0.1237, 0.1237, 0.25, 0.07142, 0.25, 0.06774, 0.1211, 0.1211, 0.3763, 0.1237, 0.4286, 0.25, 0.4323, 0.25, 0.3789, 0.1211, 0.3763, 0.3763, 0.25, 0.4286, 0.25, 0.4323, 0.3789, 0.3789, 0.25, 0.4286, 0.1237, 0.3763, 0.1211, 0.3789, 0.25, 0.4323, 0.125, 0.5, 0.125, 0.5023, 0.0, 0.5, 0.0, 0.5, 0.25, 0.5, 0.25, 0.4968, 0.125, 0.5023, 0.125, 0.5, 0.375, 0.5, 0.375, 0.5, 0.25, 0.4968, 0.25, 0.5, 0.5, 0.5, 0.5, 0.5, 0.375, 0.5, 0.375, 0.5, 0.625, 0.5, 0.625, 0.5, 0.5, 0.5, 0.5, 0.5, 0.75, 0.5, 0.75, 0.5, 0.625, 0.5, 0.625, 0.5, 0.875, 0.5, 0.875, 0.5, 0.75, 0.5, 0.75, 0.5, 1.0, 0.5, 1.0, 0.5, 0.875, 0.5, 0.875, 0.5, 0.75, 0.4353, 0.8834, 0.3801, 0.8834, 0.3801, 0.75, 0.4353, 0.9372, 0.25, 0.8834, 0.1199, 0.8834, 0.1199, 0.9372, 0.25, 0.75, 0.06469, 0.6166, 0.1199, 0.6166, 0.1199, 0.75, 0.06469, 0.5628, 0.25, 0.6166, 0.3801, 0.6166, 0.3801, 0.5628, 0.25, 0.8834, 0.3801, 0.9372, 0.25, 0.9372, 0.25, 0.8834, 0.3801, 0.8834, 0.1199, 0.75, 0.06469, 0.75, 0.06469, 0.8834, 0.1199, 0.6166, 0.1199, 0.5628, 0.25, 0.5628, 0.25, 0.6166, 0.1199, 0.6166, 0.3801, 0.75, 0.4353, 0.75, 0.4353, 0.6166, 0.3801, 0.25, 0.07142, 0.3763, 0.1237, 0.3763, 0.1237, 0.25, 0.07142, 0.25, 0.4286, 0.3763, 0.3763, 0.3763, 0.3763, 0.25, 0.4286, 0.1237, 0.1237, 0.25, 0.07142, 0.25, 0.07142, 0.1237, 0.1237, 0.4286, 0.25, 0.3763, 0.1237, 0.3763, 0.1237, 0.4286, 0.25, 0.07142, 0.25, 0.1237, 0.1237, 0.1237, 0.1237, 0.07142, 0.25, 0.25, 0.07142, 0.1237, 0.1237, 0.1237, 0.1237, 0.25, 0.07142, 0.1237, 0.3763, 0.07142, 0.25, 0.07142, 0.25, 0.1237, 0.3763, 0.07142, 0.25, 0.1237, 0.3763, 0.1237, 0.3763, 0.07142, 0.25, 0.1237, 0.3763, 0.07142, 0.25, 0.07142, 0.25, 0.1237, 0.3763, 0.1237, 0.1237, 0.25, 0.07142, 0.25, 0.07142, 0.1237, 0.1237, 0.3763, 0.1237, 0.4286, 0.25, 0.4286, 0.25, 0.3763, 0.1237, 0.3763, 0.3763, 0.25, 0.4286, 0.25, 0.4286, 0.3763, 0.3763, 0.25, 0.4286, 0.1237, 0.3763, 0.1237, 0.3763, 0.25, 0.4286, 0.07142, 0.25, 0.1237, 0.1237, 0.1237, 0.1237, 0.07142, 0.25, 0.25, 0.07142, 0.3763, 0.1237, 0.3763, 0.1237, 0.25, 0.07142, 0.4286, 0.25, 0.3763, 0.3763, 0.3763, 0.3763, 0.4286, 0.25, 0.1237, 0.3763, 0.25, 0.4286, 0.25, 0.4286, 0.1237, 0.3763, 0.3763, 0.1237, 0.4286, 0.25, 0.4286, 0.25, 0.3763, 0.1237, 0.3763, 0.3763, 0.25, 0.4286, 0.25, 0.4286, 0.3763, 0.3763, 0.1237, 0.1237, 0.07142, 0.25, 0.07142, 0.25, 0.1237, 0.1237, 0.4286, 0.25, 0.3763, 0.3763, 0.3763, 0.3763, 0.4286, 0.25, 0.3763, 0.1237, 0.25, 0.07142, 0.25, 0.07142, 0.3763, 0.1237, 0.25, 0.4286, 0.1237, 0.3763, 0.1237, 0.3763, 0.25, 0.4286, 0.3763, 0.3763, 0.4286, 0.25, 0.4286, 0.25, 0.3763, 0.3763, 0.3763, 0.3763, 0.25, 0.4286, 0.25, 0.4286, 0.3763, 0.3763, 0.25, 0.4286, 0.1237, 0.3763, 0.1237, 0.3763, 0.25, 0.4286, 0.07142, 0.25, 0.1237, 0.1237, 0.1237, 0.1237, 0.07142, 0.25, 0.25, 0.07142, 0.3763, 0.1237, 0.3763, 0.1237, 0.25, 0.07142, 0.4286, 0.25, 0.3763, 0.3763, 0.3763, 0.3763, 0.4286, 0.25, 0.1237, 0.3763, 0.07142, 0.25, 0.07142, 0.25, 0.1237, 0.3763, 0.1237, 0.1237, 0.25, 0.07142, 0.25, 0.07142, 0.1237, 0.1237, 0.3763, 0.1237, 0.4286, 0.25, 0.4286, 0.25, 0.3763, 0.1237, 0.75, 0.4379, 0.6149, 0.3819, 0.6052, 0.3926, 0.75, 0.4526, 0.6149, 0.3819, 0.5603, 0.25, 0.5461, 0.25, 0.6052, 0.3926, 0.5603, 0.25, 0.6149, 0.1181, 0.6052, 0.1074, 0.5461, 0.25, 0.6149, 0.1181, 0.75, 0.0621, 0.75, 0.04742, 0.6052, 0.1074, 0.75, 0.0621, 0.8851, 0.1181, 0.8948, 0.1074, 0.75, 0.04742, 0.8851, 0.1181, 0.9397, 0.25, 0.9539, 0.25, 0.8948, 0.1074, 0.9397, 0.25, 0.8851, 0.3819, 0.8948, 0.3926, 0.9539, 0.25, 0.8851, 0.3819, 0.75, 0.4379, 0.75, 0.4526, 0.8948, 0.3926, 0.125, 0.5023, 0.125, 1.0, -0.006067, 0.993, 0.0, 0.5, 0.25, 0.4968, 0.25, 1.0, 0.125, 1.0, 0.125, 0.5023, 0.375, 0.5, 0.375, 1.0, 0.25, 1.0, 0.25, 0.4968, 0.5, 0.5, 0.4994, 1.001, 0.375, 1.0, 0.375, 0.5, 0.625, 0.5, 0.625, 1.0, 0.4994, 1.001, 0.5, 0.5, 0.75, 0.5, 0.75, 1.0, 0.625, 1.0, 0.625, 0.5, 0.875, 0.5, 0.875, 1.0, 0.75, 1.0, 0.75, 0.5, 1.0, 0.5, 1.007, 1.008, 0.875, 1.0, 0.875, 0.5])
me_cylindre_002.materials.append(mat_mat_riau_003)
me_cylindre_002.materials.append(mat_mat_riau_004)
me_cylindre_002.materials.append(mat_mat_riau_005)
me_cylindre_002.materials.append(mat_mat_riau_006)
me_cylindre_002.materials.append(mat_mat_riau_007)
me_cylindre_002.materials.append(mat_mat_riau_008)
me_cylindre_002.use_remesh_fix_poles = True
me_cylindre_002.use_remesh_preserve_attributes = False
me_cylindre_002.use_mirror_vertex_groups = False
me_cylindre_002.update()
me_cube_002 = bpy.data.meshes.new('Cube.002')
me_cube_002.from_pydata([(-1.005, -1.073, -0.9899), (-1.02, -1.02, 1.02), (-1.005, 1.073, -0.9899), (-1.02, 1.02, 1.02), (1.02, -1.02, -1.02), (1.02, -1.02, 1.02), (1.02, 1.02, -1.02), (1.02, 1.02, 1.02), (-1.675, 1.178, -2.162), (-1.675, -1.127, -2.162), (1.02, 1.02, -2.175), (1.149, -1.07, -2.13), (-1.595, 1.02, -3.375), (-1.595, -1.02, -3.375), (1.02, 1.02, -3.375), (1.02, -1.02, -3.375), (-1.02, -1.02, 1.007), (-1.02, 1.02, 1.007), (1.02, 1.02, 1.007), (1.02, -1.02, 1.007), (-1.659, -1.26, -3.419), (1.149, -1.07, -3.419), (1.02, 1.02, -3.375), (-1.659, 1.311, -3.419), (-1.005, -1.073, -0.9899), (1.02, -1.02, -1.02), (1.02, 1.02, -1.02), (-1.005, 1.073, -0.9899), (1.149, -1.07, -2.229), (-1.674, 1.188, -2.259), (-1.674, -1.138, -2.259), (1.02, 1.02, -2.268)], [], [(16, 1, 3, 17), (17, 3, 7, 18), (18, 7, 5, 19), (19, 5, 1, 16), (25, 24, 9, 11), (7, 3, 1, 5), (21, 20, 13, 15), (27, 26, 10, 8), (24, 27, 8, 9), (26, 25, 11, 10), (12, 14, 15, 13), (23, 22, 14, 12), (22, 21, 15, 14), (20, 23, 12, 13), (4, 19, 16, 0), (6, 18, 19, 4), (2, 17, 18, 6), (0, 16, 17, 2), (30, 29, 23, 20), (31, 28, 21, 22), (29, 31, 22, 23), (28, 30, 20, 21), (6, 4, 25, 26), (0, 2, 27, 24), (2, 6, 26, 27), (4, 0, 24, 25), (11, 9, 30, 28), (8, 10, 31, 29), (10, 11, 28, 31), (9, 8, 29, 30)])
me_cube_002.polygons.foreach_set('use_smooth', [True] * 30)
_uv = me_cube_002.uv_layers.new(name='CarteUV')
_uv.uv.foreach_set('vector', [0.6235, 0.0, 0.625, 0.0, 0.625, 0.25, 0.6235, 0.25, 0.6235, 0.25, 0.625, 0.25, 0.625, 0.5, 0.6235, 0.5, 0.6235, 0.5, 0.625, 0.5, 0.625, 0.75, 0.6235, 0.75, 0.6235, 0.75, 0.625, 0.75, 0.625, 1.0, 0.6235, 1.0, 0.375, 0.75, 0.375, 1.0, 0.375, 1.0, 0.375, 0.75, 0.625, 0.5, 0.875, 0.5, 0.875, 0.75, 0.625, 0.75, 0.375, 0.75, 0.375, 1.0, 0.375, 1.0, 0.375, 0.75, 0.375, 0.25, 0.375, 0.5, 0.375, 0.5, 0.375, 0.25, 0.375, 0.0, 0.375, 0.25, 0.375, 0.25, 0.375, 0.0, 0.375, 0.5, 0.375, 0.75, 0.375, 0.75, 0.375, 0.5, 0.125, 0.5, 0.375, 0.5, 0.375, 0.75, 0.125, 0.75, 0.375, 0.25, 0.375, 0.5, 0.375, 0.5, 0.375, 0.25, 0.375, 0.5, 0.375, 0.75, 0.375, 0.75, 0.375, 0.5, 0.375, 0.0, 0.375, 0.25, 0.375, 0.25, 0.375, 0.0, 0.375, 0.75, 0.6235, 0.75, 0.6235, 1.0, 0.375, 1.0, 0.375, 0.5, 0.6235, 0.5, 0.6235, 0.75, 0.375, 0.75, 0.375, 0.25, 0.6235, 0.25, 0.6235, 0.5, 0.375, 0.5, 0.375, 0.0, 0.6235, 0.0, 0.6235, 0.25, 0.375, 0.25, 0.375, 0.0, 0.375, 0.25, 0.375, 0.25, 0.375, 0.0, 0.375, 0.5, 0.375, 0.75, 0.375, 0.75, 0.375, 0.5, 0.375, 0.25, 0.375, 0.5, 0.375, 0.5, 0.375, 0.25, 0.375, 0.75, 0.375, 1.0, 0.375, 1.0, 0.375, 0.75, 0.375, 0.5, 0.375, 0.75, 0.375, 0.75, 0.375, 0.5, 0.375, 0.0, 0.375, 0.25, 0.375, 0.25, 0.375, 0.0, 0.375, 0.25, 0.375, 0.5, 0.375, 0.5, 0.375, 0.25, 0.375, 0.75, 0.375, 1.0, 0.375, 1.0, 0.375, 0.75, 0.375, 0.75, 0.375, 1.0, 0.375, 1.0, 0.375, 0.75, 0.375, 0.25, 0.375, 0.5, 0.375, 0.5, 0.375, 0.25, 0.375, 0.5, 0.375, 0.75, 0.375, 0.75, 0.375, 0.5, 0.375, 0.0, 0.375, 0.25, 0.375, 0.25, 0.375, 0.0])
me_cube_002.materials.append(mat_mat_riau_009)
me_cube_002.use_remesh_fix_poles = True
me_cube_002.use_remesh_preserve_attributes = False
me_cube_002.use_mirror_vertex_groups = False
me_cube_002.update()
me_cube_003 = bpy.data.meshes.new('Cube.003')
me_cube_003.from_pydata([(1.169, 1.682, 1.833), (1.169, 1.682, -1.531), (1.169, -1.682, 1.833), (1.169, -1.682, -1.531), (-2.196, 1.682, 1.833), (-2.196, 1.682, -1.531), (-2.196, -1.682, 1.833), (-2.196, -1.682, -1.531), (1.169, 1.682, 1.815), (1.169, -1.682, 1.815), (-2.196, -1.682, 1.815), (-2.196, 1.682, 1.815), (1.169, 0.0698, 1.833), (1.169, 0.0698, -1.531), (-2.196, 0.0698, 1.833), (-2.196, 0.0698, -1.531), (-2.196, 0.0698, 1.815), (1.169, 0.0698, 1.815)], [], [(17, 13, 3, 9), (9, 3, 7, 10), (16, 15, 5, 11), (11, 5, 1, 8), (12, 14, 4, 0), (15, 13, 1, 5), (4, 11, 8, 0), (14, 16, 11, 4), (2, 9, 10, 6), (12, 17, 9, 2), (0, 8, 17, 12), (6, 10, 16, 14), (7, 3, 13, 15), (2, 6, 14, 12), (10, 7, 15, 16), (8, 1, 13, 17)])
me_cube_003.polygons.foreach_set('use_smooth', [True] * 16)
me_cube_003.polygons.foreach_set('material_index', [1, 1, 1, 1, 1, 1, 0, 0, 0, 0, 0, 0, 1, 1, 1, 1])
_uv = me_cube_003.uv_layers.new(name='CarteUV')
_uv.uv.foreach_set('vector', [0.3764, 0.1198, 0.625, 0.1198, 0.625, 0.25, 0.3764, 0.25, 0.3764, 0.25, 0.625, 0.25, 0.625, 0.5, 0.3764, 0.5, 0.3764, 0.6302, 0.625, 0.6302, 0.625, 0.75, 0.3764, 0.75, 0.3764, 0.75, 0.625, 0.75, 0.625, 1.0, 0.3764, 1.0, 0.125, 0.6302, 0.375, 0.6302, 0.375, 0.75, 0.125, 0.75, 0.625, 0.6302, 0.875, 0.6302, 0.875, 0.75, 0.625, 0.75, 0.375, 0.75, 0.3764, 0.75, 0.3764, 1.0, 0.375, 1.0, 0.375, 0.6302, 0.3764, 0.6302, 0.3764, 0.75, 0.375, 0.75, 0.375, 0.25, 0.3764, 0.25, 0.3764, 0.5, 0.375, 0.5, 0.375, 0.1198, 0.3764, 0.1198, 0.3764, 0.25, 0.375, 0.25, 0.375, 0.0, 0.3764, 0.0, 0.3764, 0.1198, 0.375, 0.1198, 0.375, 0.5, 0.3764, 0.5, 0.3764, 0.6302, 0.375, 0.6302, 0.625, 0.5, 0.875, 0.5, 0.875, 0.6302, 0.625, 0.6302, 0.125, 0.5, 0.375, 0.5, 0.375, 0.6302, 0.125, 0.6302, 0.3764, 0.5, 0.625, 0.5, 0.625, 0.6302, 0.3764, 0.6302, 0.3764, 0.0, 0.625, 0.0, 0.625, 0.1198, 0.3764, 0.1198])
me_cube_003.materials.append(mat_mat_riau)
me_cube_003.materials.append(mat_mat_riau_001)
me_cube_003.materials.append(mat_mat_riau_002)
me_cube_003.use_remesh_fix_poles = True
me_cube_003.use_remesh_preserve_attributes = False
me_cube_003.use_mirror_vertex_groups = False
me_cube_003.update()

# ---- curves / text
cu_courbeb_zier = bpy.data.curves.new('CourbeBézier', 'CURVE')
cu_courbeb_zier.dimensions = '3D'
_sp = cu_courbeb_zier.splines.new('BEZIER'); _sp.bezier_points.add(2)
_sp.bezier_points.foreach_set('co', [-16.02, 0.05765, 0.2174, -6.718, 1.605, 0.006752, 1.0, 0.0, 0.0])
_sp.bezier_points.foreach_set('handle_left', [-16.72, -0.07177, 0.2174, -9.211, 1.141, 0.006752, 0.0, 0.0, 0.0])
_sp.bezier_points.foreach_set('handle_right', [-15.33, 0.1871, 0.2174, -4.224, 2.069, 0.006752, 2.0, 0.0, 0.0])
for _p, _l, _r in zip(_sp.bezier_points, ['ALIGNED', 'ALIGNED', 'ALIGNED'], ['ALIGNED', 'ALIGNED', 'ALIGNED']): _p.handle_left_type = _l; _p.handle_right_type = _r
_sp.order_u = 0
_sp.order_v = 0
_sp.resolution_u = 6
cu_courbeb_zier.materials.append(mat_mat_riau_011)
cu_courbeb_zier.use_path = True
cu_courbeb_zier.use_path_clamp = True
cu_courbeb_zier.bevel_depth = 0.1
cu_courbeb_zier.resolution_u = 6
cu_courbeb_zier.fill_mode = 'FULL'
cu_courbeb_zier_002 = bpy.data.curves.new('CourbeBézier.002', 'CURVE')
cu_courbeb_zier_002.dimensions = '3D'
_sp = cu_courbeb_zier_002.splines.new('BEZIER'); _sp.bezier_points.add(2)
_sp.bezier_points.foreach_set('co', [-15.99, -0.01144, -0.2222, -6.718, 1.605, 0.006752, 1.0, 0.0, 0.0])
_sp.bezier_points.foreach_set('handle_left', [-16.69, -0.1409, -0.2222, -9.211, 1.141, 0.006752, 0.0, 0.0, 0.0])
_sp.bezier_points.foreach_set('handle_right', [-15.29, 0.118, -0.2222, -4.224, 2.069, 0.006752, 2.0, 0.0, 0.0])
for _p, _l, _r in zip(_sp.bezier_points, ['ALIGNED', 'ALIGNED', 'ALIGNED'], ['ALIGNED', 'ALIGNED', 'ALIGNED']): _p.handle_left_type = _l; _p.handle_right_type = _r
_sp.order_u = 0
_sp.order_v = 0
_sp.resolution_u = 6
cu_courbeb_zier_002.materials.append(mat_mat_riau_011)
cu_courbeb_zier_002.use_path = True
cu_courbeb_zier_002.use_path_clamp = True
cu_courbeb_zier_002.bevel_depth = 0.1
cu_courbeb_zier_002.resolution_u = 6
cu_courbeb_zier_002.fill_mode = 'FULL'
cu_courbeb_zier_003 = bpy.data.curves.new('CourbeBézier.003', 'CURVE')
cu_courbeb_zier_003.dimensions = '3D'
_sp = cu_courbeb_zier_003.splines.new('BEZIER'); _sp.bezier_points.add(2)
_sp.bezier_points.foreach_set('co', [-16.25, 0.239, 0.01185, -8.106, 2.398, -1.264, 1.0, 0.0, 0.0])
_sp.bezier_points.foreach_set('handle_left', [-16.95, 0.1075, 0.01185, -11.26, 1.81, -1.264, 0.0, 0.0, 0.0])
_sp.bezier_points.foreach_set('handle_right', [-15.54, 0.3705, 0.01185, -4.951, 2.985, -1.264, 2.0, 0.0, 0.0])
for _p, _l, _r in zip(_sp.bezier_points, ['ALIGNED', 'ALIGNED', 'ALIGNED'], ['ALIGNED', 'ALIGNED', 'ALIGNED']): _p.handle_left_type = _l; _p.handle_right_type = _r
_sp.order_u = 0
_sp.order_v = 0
_sp.resolution_u = 6
cu_courbeb_zier_003.materials.append(mat_mat_riau_011)
cu_courbeb_zier_003.use_path = True
cu_courbeb_zier_003.use_path_clamp = True
cu_courbeb_zier_003.bevel_depth = 0.1
cu_courbeb_zier_003.resolution_u = 6
cu_courbeb_zier_003.fill_mode = 'FULL'
cu_courbeb_zier_004 = bpy.data.curves.new('CourbeBézier.004', 'CURVE')
cu_courbeb_zier_004.dimensions = '3D'
_sp = cu_courbeb_zier_004.splines.new('BEZIER'); _sp.bezier_points.add(2)
_sp.bezier_points.foreach_set('co', [-16.25, 0.239, 0.01185, -7.605, 2.25, -1.186, 1.0, 0.0, 0.0])
_sp.bezier_points.foreach_set('handle_left', [-16.95, 0.1075, 0.01185, -10.56, 1.699, -1.186, 0.0, 0.0, 0.0])
_sp.bezier_points.foreach_set('handle_right', [-15.54, 0.3705, 0.01185, -4.646, 2.801, -1.186, 2.0, 0.0, 0.0])
for _p, _l, _r in zip(_sp.bezier_points, ['ALIGNED', 'ALIGNED', 'ALIGNED'], ['ALIGNED', 'ALIGNED', 'ALIGNED']): _p.handle_left_type = _l; _p.handle_right_type = _r
_sp.order_u = 0
_sp.order_v = 0
_sp.resolution_u = 6
cu_courbeb_zier_004.materials.append(mat_mat_riau_011)
cu_courbeb_zier_004.use_path = True
cu_courbeb_zier_004.use_path_clamp = True
cu_courbeb_zier_004.bevel_depth = 0.1
cu_courbeb_zier_004.resolution_u = 6
cu_courbeb_zier_004.fill_mode = 'FULL'
cu_courbeb_zier_005 = bpy.data.curves.new('CourbeBézier.005', 'CURVE')
cu_courbeb_zier_005.dimensions = '3D'
_sp = cu_courbeb_zier_005.splines.new('BEZIER'); _sp.bezier_points.add(2)
_sp.bezier_points.foreach_set('co', [-7.519, 0.02705, 0.102, -4.634, 1.107, 0.004657, 1.0, 0.0, 0.0])
_sp.bezier_points.foreach_set('handle_left', [-7.845, -0.03368, 0.102, -6.354, 0.7867, 0.004657, 0.0, 0.0, 0.0])
_sp.bezier_points.foreach_set('handle_right', [-7.193, 0.08778, 0.102, -2.914, 1.427, 0.004657, 2.0, 0.0, 0.0])
for _p, _l, _r in zip(_sp.bezier_points, ['ALIGNED', 'ALIGNED', 'ALIGNED'], ['ALIGNED', 'ALIGNED', 'ALIGNED']): _p.handle_left_type = _l; _p.handle_right_type = _r
_sp.order_u = 0
_sp.order_v = 0
_sp.resolution_u = 6
cu_courbeb_zier_005.materials.append(mat_mat_riau_011)
cu_courbeb_zier_005.use_path = True
cu_courbeb_zier_005.use_path_clamp = True
cu_courbeb_zier_005.bevel_depth = 0.1
cu_courbeb_zier_005.resolution_u = 6
cu_courbeb_zier_005.fill_mode = 'FULL'
cu_cercleb_zier_010 = bpy.data.curves.new('CercleBézier.010', 'CURVE')
cu_cercleb_zier_010.dimensions = '3D'
_sp = cu_cercleb_zier_010.splines.new('BEZIER'); _sp.bezier_points.add(3)
_sp.bezier_points.foreach_set('co', [-1.0, 0.0, 0.0, 0.0, 1.0, 0.0, 1.0, 0.0, 0.0, 0.0, -1.0, 0.0])
_sp.bezier_points.foreach_set('handle_left', [-1.0, -0.5521, 0.0, -0.5521, 1.0, 0.0, 1.0, 0.5521, 0.0, 0.5521, -1.0, 0.0])
_sp.bezier_points.foreach_set('handle_right', [-1.0, 0.5521, 0.0, 0.5521, 1.0, 0.0, 1.0, -0.5521, 0.0, -0.5521, -1.0, 0.0])
for _p, _l, _r in zip(_sp.bezier_points, ['AUTO', 'AUTO', 'AUTO', 'AUTO'], ['AUTO', 'AUTO', 'AUTO', 'AUTO']): _p.handle_left_type = _l; _p.handle_right_type = _r
_sp.order_u = 0
_sp.order_v = 0
_sp.use_cyclic_u = True
cu_cercleb_zier_010.materials.append(mat_mat_riau_011)
cu_cercleb_zier_010.use_path = True
cu_cercleb_zier_010.use_path_clamp = True
cu_cercleb_zier_010.extrude = 0.03
cu_cercleb_zier_010.fill_mode = 'FULL'
cu_cercleb_zier_011 = bpy.data.curves.new('CercleBézier.011', 'CURVE')
cu_cercleb_zier_011.dimensions = '3D'
_sp = cu_cercleb_zier_011.splines.new('BEZIER'); _sp.bezier_points.add(3)
_sp.bezier_points.foreach_set('co', [-1.0, 0.0, 0.0, 0.0, 1.0, 0.0, 1.0, 0.0, 0.0, 0.0, -1.0, 0.0])
_sp.bezier_points.foreach_set('handle_left', [-1.0, -0.5521, 0.0, -0.5521, 1.0, 0.0, 1.0, 0.5521, 0.0, 0.5521, -1.0, 0.0])
_sp.bezier_points.foreach_set('handle_right', [-1.0, 0.5521, 0.0, 0.5521, 1.0, 0.0, 1.0, -0.5521, 0.0, -0.5521, -1.0, 0.0])
for _p, _l, _r in zip(_sp.bezier_points, ['AUTO', 'AUTO', 'AUTO', 'AUTO'], ['AUTO', 'AUTO', 'AUTO', 'AUTO']): _p.handle_left_type = _l; _p.handle_right_type = _r
_sp.order_u = 0
_sp.order_v = 0
_sp.use_cyclic_u = True
cu_cercleb_zier_011.materials.append(mat_mat_riau_011)
cu_cercleb_zier_011.use_path = True
cu_cercleb_zier_011.use_path_clamp = True
cu_cercleb_zier_011.extrude = 0.03
cu_cercleb_zier_011.fill_mode = 'FULL'
cu_cercleb_zier_012 = bpy.data.curves.new('CercleBézier.012', 'CURVE')
cu_cercleb_zier_012.dimensions = '3D'
_sp = cu_cercleb_zier_012.splines.new('BEZIER'); _sp.bezier_points.add(3)
_sp.bezier_points.foreach_set('co', [-1.0, 0.0, 0.0, 0.0, 1.0, 0.0, 1.0, 0.0, 0.0, 0.0, -1.0, 0.0])
_sp.bezier_points.foreach_set('handle_left', [-1.0, -0.5521, 0.0, -0.5521, 1.0, 0.0, 1.0, 0.5521, 0.0, 0.5521, -1.0, 0.0])
_sp.bezier_points.foreach_set('handle_right', [-1.0, 0.5521, 0.0, 0.5521, 1.0, 0.0, 1.0, -0.5521, 0.0, -0.5521, -1.0, 0.0])
for _p, _l, _r in zip(_sp.bezier_points, ['AUTO', 'AUTO', 'AUTO', 'AUTO'], ['AUTO', 'AUTO', 'AUTO', 'AUTO']): _p.handle_left_type = _l; _p.handle_right_type = _r
_sp.order_u = 0
_sp.order_v = 0
_sp.use_cyclic_u = True
cu_cercleb_zier_012.materials.append(mat_mat_riau_011)
cu_cercleb_zier_012.use_path = True
cu_cercleb_zier_012.use_path_clamp = True
cu_cercleb_zier_012.extrude = 0.03
cu_cercleb_zier_012.fill_mode = 'FULL'

# ---- objects
ob_cylindre = bpy.data.objects.new('Cylindre', me_cylindre_002)
ob_cube = bpy.data.objects.new('Cube', me_cube_002)
ob_cube_001 = bpy.data.objects.new('Cube.001', me_cube_003)
ob_courbeb_zier = bpy.data.objects.new('CourbeBézier', cu_courbeb_zier)
ob_courbeb_zier_002 = bpy.data.objects.new('CourbeBézier.002', cu_courbeb_zier_002)
ob_courbeb_zier_003 = bpy.data.objects.new('CourbeBézier.003', cu_courbeb_zier_003)
ob_courbeb_zier_001 = bpy.data.objects.new('CourbeBézier.001', cu_courbeb_zier_004)
ob_courbeb_zier_004 = bpy.data.objects.new('CourbeBézier.004', cu_courbeb_zier_005)
ob_courbeb_zier_005 = bpy.data.objects.new('CourbeBézier.005', cu_courbeb_zier_005)
ob_cercleb_zier = bpy.data.objects.new('CercleBézier', cu_cercleb_zier_010)
ob_cercleb_zier_001 = bpy.data.objects.new('CercleBézier.001', cu_cercleb_zier_011)
ob_cercleb_zier_002 = bpy.data.objects.new('CercleBézier.002', cu_cercleb_zier_012)

# ---- transforms, parenting, visibility, modifiers, constraints
ob_cylindre.location = (0.0, 0.0, 0.0)
ob_cylindre.rotation_euler = (0.0, 1.571, 0.0)
ob_cylindre.scale = (1.0, 1.0, 0.3507)
ob_cylindre.lineart.crease_threshold = 0.0
_m = ob_cylindre.modifiers.new('Subdivision', 'SUBSURF')
_m.uv_smooth = 'PRESERVE_CORNERS'
_m.levels = 2
ob_cube.location = (4.174, 0.03044, -1.375)
ob_cube.rotation_euler = (0.00434, -0.1872, -0.02373)
ob_cube.scale = (0.3639, 0.3639, 0.3639)
ob_cube.lineart.crease_threshold = 0.0
_m = ob_cube.modifiers.new('Subdivision', 'SUBSURF')
_m.uv_smooth = 'PRESERVE_CORNERS'
ob_cube_001.location = (3.903, -0.00376, -1.673)
ob_cube_001.scale = (-0.1508, -0.1508, -0.1508)
ob_cube_001.lineart.crease_threshold = 0.0
_m = ob_cube_001.modifiers.new('Subdivision', 'SUBSURF')
_m.uv_smooth = 'PRESERVE_CORNERS'
ob_courbeb_zier.location = (-1.24, 0.03298, -0.06848)
ob_courbeb_zier.scale = (0.8145, 0.8145, 0.8145)
ob_courbeb_zier.lineart.crease_threshold = 0.0
ob_courbeb_zier_002.location = (-1.24, 0.03298, -0.06848)
ob_courbeb_zier_002.rotation_euler = (-2.522, -0.005518, 0.003508)
ob_courbeb_zier_002.scale = (0.8125, 0.8125, 0.8125)
ob_courbeb_zier_002.lineart.crease_threshold = 0.0
ob_courbeb_zier_003.location = (-1.24, 0.03298, -0.06848)
ob_courbeb_zier_003.rotation_euler = (-3.796, 0.00174, 0.006303)
ob_courbeb_zier_003.lineart.crease_threshold = 0.0
ob_courbeb_zier_001.location = (-1.24, 0.03298, -0.06848)
ob_courbeb_zier_001.rotation_euler = (-0.6351, -0.001621, -0.006335)
ob_courbeb_zier_001.lineart.crease_threshold = 0.0
ob_courbeb_zier_004.location = (-1.24, 0.03298, -0.06848)
ob_courbeb_zier_004.rotation_euler = (0.9242, 0.1472, -0.06236)
ob_courbeb_zier_004.scale = (0.8145, 0.8145, 0.8145)
ob_courbeb_zier_004.lineart.crease_threshold = 0.0
ob_courbeb_zier_005.location = (-1.24, 0.03298, -0.06848)
ob_courbeb_zier_005.rotation_euler = (-2.179, -0.001953, 0.171)
ob_courbeb_zier_005.scale = (0.8145, 0.8145, 0.8145)
ob_courbeb_zier_005.lineart.crease_threshold = 0.0
ob_cercleb_zier.location = (-9.086, 0.03298, -0.06848)
ob_cercleb_zier.rotation_euler = (-7.063e-05, 1.573, -7.049e-05)
ob_cercleb_zier.scale = (3.231, 3.231, 3.231)
ob_cercleb_zier.lineart.crease_threshold = 0.0
ob_cercleb_zier_001.location = (-7.893, 0.03298, -0.06848)
ob_cercleb_zier_001.rotation_euler = (-7.063e-05, 1.573, -7.049e-05)
ob_cercleb_zier_001.scale = (2.831, 2.831, 2.831)
ob_cercleb_zier_001.lineart.crease_threshold = 0.0
ob_cercleb_zier_002.location = (-10.32, 0.03298, -0.06848)
ob_cercleb_zier_002.rotation_euler = (-7.063e-05, 1.573, -7.049e-05)
ob_cercleb_zier_002.scale = (2.831, 2.831, 2.831)
ob_cercleb_zier_002.lineart.crease_threshold = 0.0

# ---- collection membership
col_collection.objects.link(ob_cylindre)
col_collection.objects.link(ob_cube)
col_collection.objects.link(ob_cube_001)
col_collection.objects.link(ob_courbeb_zier)
col_collection.objects.link(ob_courbeb_zier_002)
col_collection.objects.link(ob_courbeb_zier_003)
col_collection.objects.link(ob_courbeb_zier_001)
col_collection.objects.link(ob_courbeb_zier_004)
col_collection.objects.link(ob_courbeb_zier_005)
col_collection.objects.link(ob_cercleb_zier)
col_collection.objects.link(ob_cercleb_zier_001)
col_collection.objects.link(ob_cercleb_zier_002)

# ---- scene / render settings (as saved in the file)
scene.frame_start = 1; scene.frame_end = 250; scene.frame_set(36)
scene.render.engine = 'BLENDER_EEVEE_NEXT'
scene.cycles.use_denoising = False
scene.cycles.samples = 128
scene.cycles.sampling_pattern = 'TABULATED_SOBOL'
scene.cycles.use_adaptive_sampling = False
scene.cycles.use_light_tree = False
scene.view_settings.view_transform = 'Filmic'
bpy.context.view_layer.update()

# ---- added for rendering (the .blend has no active camera): camera
cam_auto = bpy.data.cameras.new('AutoCamera')
cam_auto.lens = 50.0
cam_auto.sensor_width = 36.0
cam_auto.clip_end = 1000.0
ob_auto_camera = bpy.data.objects.new('AutoCamera', cam_auto)
scene.collection.objects.link(ob_auto_camera)
ob_auto_camera.location = (21.1557, -33.2785, 22.1391)
ob_auto_camera.rotation_euler = (1.09748, -7.21219e-08, 0.694738)
scene.camera = ob_auto_camera
bpy.context.view_layer.update()
